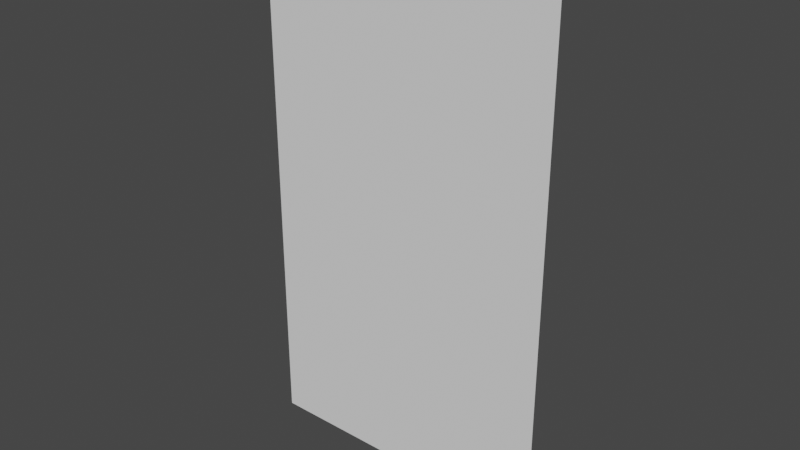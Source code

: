 # Source: Wall_Connector_1.blend  (saved by Blender 2.82.7; exported with 4.5.12 LTS)
import bpy
from mathutils import Matrix  # noqa: F401  (used for matrix-valued properties, if any)

bpy.ops.wm.read_factory_settings(use_empty=True)
scene = bpy.context.scene
scene.name = 'Scene'

# ---- collections
col_collection = bpy.data.collections.new('Collection'); scene.collection.children.link(col_collection)

# ---- world
world_world = bpy.data.worlds.new('World'); scene.world = world_world
world_world.use_nodes = True; world_world.node_tree.nodes.clear()
_N = world_world.node_tree.nodes; _L = world_world.node_tree.links
n0 = _N.new('ShaderNodeOutputWorld'); n0.name = 'World Output'; n0.location = (300, 300)
n1 = _N.new('ShaderNodeBackground'); n1.name = 'Background'; n1.location = (10, 300)
n1.inputs[0].default_value = (0.05088, 0.05088, 0.05088, 1.0)
_L.new(n1.outputs[0], n0.inputs[0])
n0.is_active_output = True
world_world.color = (0.05088, 0.05088, 0.05088)
world_world.use_sun_shadow = False
world_world.sun_shadow_jitter_overblur = 0.0

# ---- meshes
me_plane = bpy.data.meshes.new('Plane')
me_plane.from_pydata([(1.0, 4.53e-07, 0.0), (-1.0, -4.53e-07, 0.0), (1.0, 4.53e-07, 3.5), (-1.0, -4.53e-07, 3.5)], [], [(0, 1, 3, 2)])
_uv = me_plane.uv_layers.new(name='UVMap')
_uv.uv.foreach_set('vector', [0.0, 0.0, 1.0, 0.0, 1.0, 1.0, 0.0, 1.0])
me_plane.use_remesh_fix_poles = True
me_plane.use_remesh_preserve_attributes = False
me_plane.use_mirror_vertex_groups = False
me_plane.update()

# ---- objects
ob_plane = bpy.data.objects.new('Plane', me_plane)

# ---- transforms, parenting, visibility, modifiers, constraints
ob_plane.location = (0.0, 0.0, 0.0)
ob_plane.lineart.crease_threshold = 0.0

# ---- collection membership
col_collection.objects.link(ob_plane)

# ---- scene / render settings (as saved in the file)
scene.frame_start = 1; scene.frame_end = 250; scene.frame_set(1)
scene.render.engine = 'BLENDER_EEVEE_NEXT'
scene.cycles.use_denoising = False
scene.cycles.samples = 128
scene.cycles.sampling_pattern = 'TABULATED_SOBOL'
scene.cycles.use_adaptive_sampling = False
scene.cycles.use_light_tree = False
scene.view_settings.view_transform = 'Filmic'
bpy.context.view_layer.update()

# ---- added for rendering (the .blend has no active camera and no usable light): camera, sun
cam_auto = bpy.data.cameras.new('AutoCamera')
cam_auto.lens = 50.0
cam_auto.sensor_width = 36.0
cam_auto.clip_end = 1000.0
ob_auto_camera = bpy.data.objects.new('AutoCamera', cam_auto)
scene.collection.objects.link(ob_auto_camera)
ob_auto_camera.location = (3.7297, -4.47564, 4.73376)
ob_auto_camera.rotation_euler = (1.09748, -7.21219e-08, 0.694738)
scene.camera = ob_auto_camera
light_auto_sun = bpy.data.lights.new('AutoSun', 'SUN')
light_auto_sun.energy = 3.0
light_auto_sun.angle = 0.0523599
ob_auto_sun = bpy.data.objects.new('AutoSun', light_auto_sun)
scene.collection.objects.link(ob_auto_sun)
ob_auto_sun.rotation_euler = (0.872665, 0.174533, 0.523599)
bpy.context.view_layer.update()
